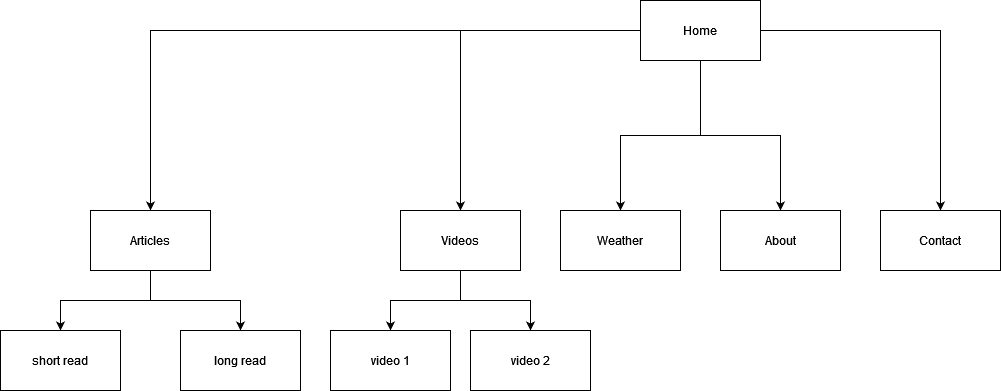

The diagram above was exported from draw.io. Its source (the exported page's mxGraphModel, read from the mxfile embedded in the PNG):
<mxGraphModel dx="2302" dy="1132" grid="1" gridSize="10" guides="1" tooltips="1" connect="1" arrows="1" fold="1" page="1" pageScale="1" pageWidth="827" pageHeight="1169" math="0" shadow="0">
  <root>
    <mxCell id="0" />
    <mxCell id="1" parent="0" />
    <mxCell id="SMkzvNIyCQxm6igesDFR-10" style="edgeStyle=orthogonalEdgeStyle;rounded=0;orthogonalLoop=1;jettySize=auto;html=1;entryX=0.5;entryY=0;entryDx=0;entryDy=0;" edge="1" parent="1" source="SMkzvNIyCQxm6igesDFR-2" target="SMkzvNIyCQxm6igesDFR-5">
      <mxGeometry relative="1" as="geometry" />
    </mxCell>
    <mxCell id="SMkzvNIyCQxm6igesDFR-11" style="edgeStyle=orthogonalEdgeStyle;rounded=0;orthogonalLoop=1;jettySize=auto;html=1;entryX=0.5;entryY=0;entryDx=0;entryDy=0;" edge="1" parent="1" source="SMkzvNIyCQxm6igesDFR-2" target="SMkzvNIyCQxm6igesDFR-6">
      <mxGeometry relative="1" as="geometry" />
    </mxCell>
    <mxCell id="SMkzvNIyCQxm6igesDFR-12" style="edgeStyle=orthogonalEdgeStyle;rounded=0;orthogonalLoop=1;jettySize=auto;html=1;entryX=0.5;entryY=0;entryDx=0;entryDy=0;" edge="1" parent="1" source="SMkzvNIyCQxm6igesDFR-2" target="SMkzvNIyCQxm6igesDFR-7">
      <mxGeometry relative="1" as="geometry" />
    </mxCell>
    <mxCell id="SMkzvNIyCQxm6igesDFR-13" style="edgeStyle=orthogonalEdgeStyle;rounded=0;orthogonalLoop=1;jettySize=auto;html=1;" edge="1" parent="1" source="SMkzvNIyCQxm6igesDFR-2" target="SMkzvNIyCQxm6igesDFR-4">
      <mxGeometry relative="1" as="geometry" />
    </mxCell>
    <mxCell id="SMkzvNIyCQxm6igesDFR-14" style="edgeStyle=orthogonalEdgeStyle;rounded=0;orthogonalLoop=1;jettySize=auto;html=1;" edge="1" parent="1" source="SMkzvNIyCQxm6igesDFR-2" target="SMkzvNIyCQxm6igesDFR-3">
      <mxGeometry relative="1" as="geometry" />
    </mxCell>
    <mxCell id="SMkzvNIyCQxm6igesDFR-2" value="&lt;div&gt;Home&lt;/div&gt;" style="rounded=0;whiteSpace=wrap;html=1;" vertex="1" parent="1">
      <mxGeometry x="770" y="210" width="120" height="60" as="geometry" />
    </mxCell>
    <mxCell id="SMkzvNIyCQxm6igesDFR-3" value="Contact" style="rounded=0;whiteSpace=wrap;html=1;" vertex="1" parent="1">
      <mxGeometry x="1010" y="420" width="120" height="60" as="geometry" />
    </mxCell>
    <mxCell id="SMkzvNIyCQxm6igesDFR-4" value="About" style="rounded=0;whiteSpace=wrap;html=1;" vertex="1" parent="1">
      <mxGeometry x="850" y="420" width="120" height="60" as="geometry" />
    </mxCell>
    <mxCell id="SMkzvNIyCQxm6igesDFR-5" value="Weather" style="rounded=0;whiteSpace=wrap;html=1;" vertex="1" parent="1">
      <mxGeometry x="690" y="420" width="120" height="60" as="geometry" />
    </mxCell>
    <mxCell id="SMkzvNIyCQxm6igesDFR-21" value="" style="edgeStyle=orthogonalEdgeStyle;rounded=0;orthogonalLoop=1;jettySize=auto;html=1;" edge="1" parent="1" source="SMkzvNIyCQxm6igesDFR-6" target="SMkzvNIyCQxm6igesDFR-20">
      <mxGeometry relative="1" as="geometry" />
    </mxCell>
    <mxCell id="SMkzvNIyCQxm6igesDFR-23" value="" style="edgeStyle=orthogonalEdgeStyle;rounded=0;orthogonalLoop=1;jettySize=auto;html=1;" edge="1" parent="1" source="SMkzvNIyCQxm6igesDFR-6" target="SMkzvNIyCQxm6igesDFR-22">
      <mxGeometry relative="1" as="geometry" />
    </mxCell>
    <mxCell id="SMkzvNIyCQxm6igesDFR-6" value="Videos" style="rounded=0;whiteSpace=wrap;html=1;" vertex="1" parent="1">
      <mxGeometry x="530" y="420" width="120" height="60" as="geometry" />
    </mxCell>
    <mxCell id="SMkzvNIyCQxm6igesDFR-18" style="edgeStyle=orthogonalEdgeStyle;rounded=0;orthogonalLoop=1;jettySize=auto;html=1;" edge="1" parent="1" source="SMkzvNIyCQxm6igesDFR-7" target="SMkzvNIyCQxm6igesDFR-17">
      <mxGeometry relative="1" as="geometry" />
    </mxCell>
    <mxCell id="SMkzvNIyCQxm6igesDFR-19" style="edgeStyle=orthogonalEdgeStyle;rounded=0;orthogonalLoop=1;jettySize=auto;html=1;" edge="1" parent="1" source="SMkzvNIyCQxm6igesDFR-7" target="SMkzvNIyCQxm6igesDFR-16">
      <mxGeometry relative="1" as="geometry" />
    </mxCell>
    <mxCell id="SMkzvNIyCQxm6igesDFR-7" value="Articles" style="rounded=0;whiteSpace=wrap;html=1;" vertex="1" parent="1">
      <mxGeometry x="220" y="420" width="120" height="60" as="geometry" />
    </mxCell>
    <mxCell id="SMkzvNIyCQxm6igesDFR-16" value="&lt;div&gt;long read&lt;/div&gt;" style="rounded=0;whiteSpace=wrap;html=1;" vertex="1" parent="1">
      <mxGeometry x="310" y="540" width="120" height="60" as="geometry" />
    </mxCell>
    <mxCell id="SMkzvNIyCQxm6igesDFR-17" value="short read" style="rounded=0;whiteSpace=wrap;html=1;" vertex="1" parent="1">
      <mxGeometry x="130" y="540" width="120" height="60" as="geometry" />
    </mxCell>
    <mxCell id="SMkzvNIyCQxm6igesDFR-20" value="&lt;div&gt;video 1&lt;/div&gt;" style="whiteSpace=wrap;html=1;rounded=0;" vertex="1" parent="1">
      <mxGeometry x="460" y="540" width="120" height="60" as="geometry" />
    </mxCell>
    <mxCell id="SMkzvNIyCQxm6igesDFR-22" value="&lt;div&gt;video 2&lt;/div&gt;" style="whiteSpace=wrap;html=1;rounded=0;" vertex="1" parent="1">
      <mxGeometry x="600" y="540" width="120" height="60" as="geometry" />
    </mxCell>
  </root>
</mxGraphModel>